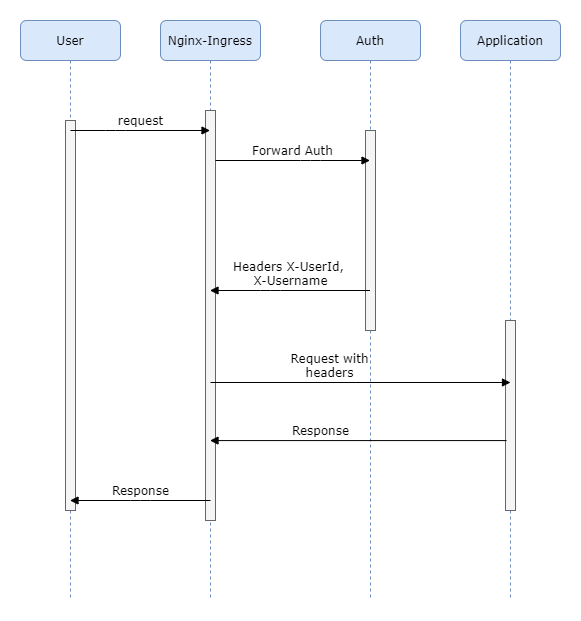

The diagram above was exported from draw.io. Its source (the exported page's mxGraphModel, read from the mxfile embedded in the PNG):
<mxGraphModel dx="1422" dy="713" grid="1" gridSize="10" guides="1" tooltips="1" connect="1" arrows="1" fold="1" page="1" pageScale="1" pageWidth="1100" pageHeight="850" background="#ffffff" math="0" shadow="0">
  <root>
    <mxCell id="0" />
    <mxCell id="1" parent="0" />
    <mxCell id="7baba1c4bc27f4b0-2" value="Nginx-Ingress" style="shape=umlLifeline;perimeter=lifelinePerimeter;whiteSpace=wrap;html=1;container=1;collapsible=0;recursiveResize=0;outlineConnect=0;rounded=1;shadow=0;comic=0;labelBackgroundColor=none;strokeWidth=1;fontFamily=Verdana;fontSize=12;align=center;fillColor=#dae8fc;strokeColor=#6c8ebf;" parent="1" vertex="1">
      <mxGeometry x="330" y="80" width="100" height="580" as="geometry" />
    </mxCell>
    <mxCell id="7baba1c4bc27f4b0-10" value="" style="html=1;points=[];perimeter=orthogonalPerimeter;rounded=0;shadow=0;comic=0;labelBackgroundColor=none;strokeWidth=1;fontFamily=Verdana;fontSize=12;align=center;fillColor=#f5f5f5;strokeColor=#666666;fontColor=#333333;" parent="7baba1c4bc27f4b0-2" vertex="1">
      <mxGeometry x="45" y="90" width="10" height="410" as="geometry" />
    </mxCell>
    <mxCell id="7baba1c4bc27f4b0-3" value="Auth" style="shape=umlLifeline;perimeter=lifelinePerimeter;whiteSpace=wrap;html=1;container=1;collapsible=0;recursiveResize=0;outlineConnect=0;rounded=1;shadow=0;comic=0;labelBackgroundColor=none;strokeWidth=1;fontFamily=Verdana;fontSize=12;align=center;fillColor=#dae8fc;strokeColor=#6c8ebf;" parent="1" vertex="1">
      <mxGeometry x="490" y="80" width="100" height="580" as="geometry" />
    </mxCell>
    <mxCell id="7baba1c4bc27f4b0-13" value="" style="html=1;points=[];perimeter=orthogonalPerimeter;rounded=0;shadow=0;comic=0;labelBackgroundColor=none;strokeWidth=1;fontFamily=Verdana;fontSize=12;align=center;fillColor=#f5f5f5;strokeColor=#666666;fontColor=#333333;" parent="7baba1c4bc27f4b0-3" vertex="1">
      <mxGeometry x="45" y="110" width="10" height="200" as="geometry" />
    </mxCell>
    <mxCell id="7baba1c4bc27f4b0-4" value="Application" style="shape=umlLifeline;perimeter=lifelinePerimeter;whiteSpace=wrap;html=1;container=1;collapsible=0;recursiveResize=0;outlineConnect=0;rounded=1;shadow=0;comic=0;labelBackgroundColor=none;strokeWidth=1;fontFamily=Verdana;fontSize=12;align=center;fillColor=#dae8fc;strokeColor=#6c8ebf;" parent="1" vertex="1">
      <mxGeometry x="630" y="80" width="100" height="580" as="geometry" />
    </mxCell>
    <mxCell id="7baba1c4bc27f4b0-22" value="" style="html=1;points=[];perimeter=orthogonalPerimeter;rounded=0;shadow=0;comic=0;labelBackgroundColor=none;strokeWidth=1;fontFamily=Verdana;fontSize=12;align=center;fillColor=#f5f5f5;strokeColor=#666666;fontColor=#333333;" parent="7baba1c4bc27f4b0-4" vertex="1">
      <mxGeometry x="45" y="300" width="10" height="190" as="geometry" />
    </mxCell>
    <mxCell id="7baba1c4bc27f4b0-8" value="User" style="shape=umlLifeline;perimeter=lifelinePerimeter;whiteSpace=wrap;html=1;container=1;collapsible=0;recursiveResize=0;outlineConnect=0;rounded=1;shadow=0;comic=0;labelBackgroundColor=none;strokeWidth=1;fontFamily=Verdana;fontSize=12;align=center;fillColor=#dae8fc;strokeColor=#6c8ebf;" parent="1" vertex="1">
      <mxGeometry x="190" y="80" width="100" height="580" as="geometry" />
    </mxCell>
    <mxCell id="7baba1c4bc27f4b0-9" value="" style="html=1;points=[];perimeter=orthogonalPerimeter;rounded=0;shadow=0;comic=0;labelBackgroundColor=none;strokeWidth=1;fontFamily=Verdana;fontSize=12;align=center;fillColor=#f5f5f5;strokeColor=#666666;fontColor=#333333;" parent="7baba1c4bc27f4b0-8" vertex="1">
      <mxGeometry x="45" y="100" width="10" height="390" as="geometry" />
    </mxCell>
    <mxCell id="7baba1c4bc27f4b0-17" value="Headers X-UserId,&amp;nbsp;&lt;br&gt;X-Username" style="html=1;verticalAlign=bottom;endArrow=block;labelBackgroundColor=none;fontFamily=Verdana;fontSize=12;edgeStyle=elbowEdgeStyle;elbow=vertical;" parent="1" source="7baba1c4bc27f4b0-3" target="7baba1c4bc27f4b0-2" edge="1">
      <mxGeometry relative="1" as="geometry">
        <mxPoint x="600" y="220" as="sourcePoint" />
        <Array as="points">
          <mxPoint x="440" y="350" />
          <mxPoint x="470" y="260" />
          <mxPoint x="550" y="220" />
        </Array>
      </mxGeometry>
    </mxCell>
    <mxCell id="7baba1c4bc27f4b0-23" value="Request with&lt;br&gt;headers" style="html=1;verticalAlign=bottom;endArrow=block;labelBackgroundColor=none;fontFamily=Verdana;fontSize=12;" parent="1" edge="1">
      <mxGeometry x="-0.2083" relative="1" as="geometry">
        <mxPoint x="380" y="442" as="sourcePoint" />
        <mxPoint x="680" y="442" as="targetPoint" />
        <mxPoint as="offset" />
      </mxGeometry>
    </mxCell>
    <mxCell id="7baba1c4bc27f4b0-11" value="request" style="html=1;verticalAlign=bottom;endArrow=block;labelBackgroundColor=none;fontFamily=Verdana;fontSize=12;edgeStyle=elbowEdgeStyle;elbow=vertical;" parent="1" target="7baba1c4bc27f4b0-2" edge="1">
      <mxGeometry relative="1" as="geometry">
        <mxPoint x="240" y="190" as="sourcePoint" />
        <mxPoint x="340" y="170" as="targetPoint" />
      </mxGeometry>
    </mxCell>
    <mxCell id="7baba1c4bc27f4b0-14" value="Forward Auth" style="html=1;verticalAlign=bottom;endArrow=block;labelBackgroundColor=none;fontFamily=Verdana;fontSize=12;edgeStyle=elbowEdgeStyle;elbow=vertical;" parent="1" source="7baba1c4bc27f4b0-10" target="7baba1c4bc27f4b0-3" edge="1">
      <mxGeometry relative="1" as="geometry">
        <mxPoint x="460" y="200" as="sourcePoint" />
        <mxPoint x="500" y="220" as="targetPoint" />
        <Array as="points">
          <mxPoint x="480" y="220" />
          <mxPoint x="490" y="240" />
          <mxPoint x="450" y="220" />
        </Array>
      </mxGeometry>
    </mxCell>
    <mxCell id="SFxMPt9ykPpmafhlVJa5-1" value="Response" style="html=1;verticalAlign=bottom;endArrow=block;labelBackgroundColor=none;fontFamily=Verdana;fontSize=12;exitX=0.1;exitY=0.632;exitDx=0;exitDy=0;exitPerimeter=0;" edge="1" parent="1" source="7baba1c4bc27f4b0-22" target="7baba1c4bc27f4b0-2">
      <mxGeometry x="0.2546" relative="1" as="geometry">
        <mxPoint x="670" y="500.00000000000006" as="sourcePoint" />
        <mxPoint x="958" y="500.77000000000004" as="targetPoint" />
        <mxPoint as="offset" />
      </mxGeometry>
    </mxCell>
    <mxCell id="SFxMPt9ykPpmafhlVJa5-2" value="Response" style="html=1;verticalAlign=bottom;endArrow=block;labelBackgroundColor=none;fontFamily=Verdana;fontSize=12;edgeStyle=elbowEdgeStyle;elbow=vertical;" edge="1" parent="1" target="7baba1c4bc27f4b0-8">
      <mxGeometry relative="1" as="geometry">
        <mxPoint x="380" y="560" as="sourcePoint" />
        <mxPoint x="510" y="560.0000000000008" as="targetPoint" />
        <Array as="points">
          <mxPoint x="310" y="560" />
        </Array>
      </mxGeometry>
    </mxCell>
  </root>
</mxGraphModel>